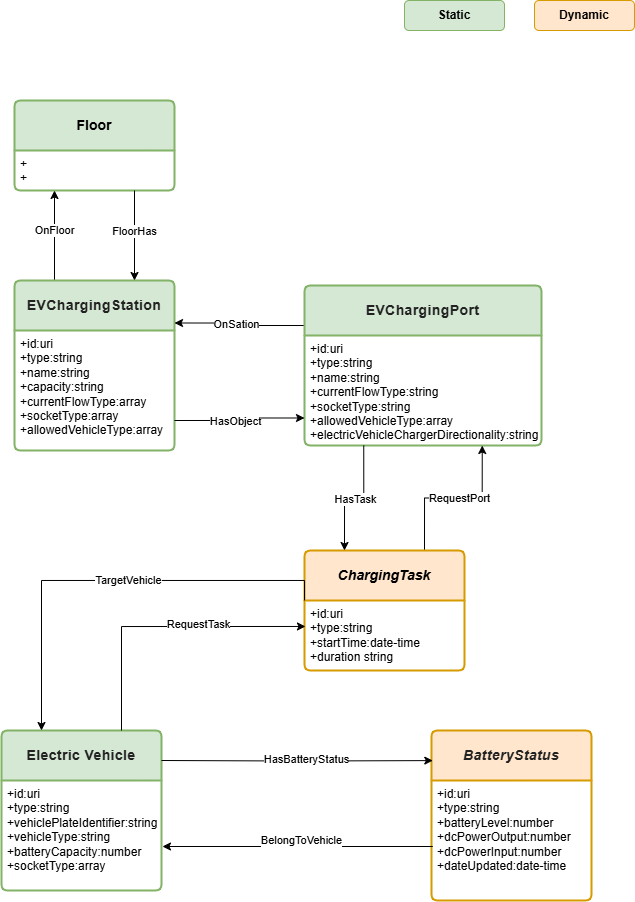

The diagram above was exported from draw.io. Its source (the exported page's mxGraphModel, read from the mxfile embedded in the PNG):
<mxGraphModel dx="542" dy="277" grid="1" gridSize="10" guides="1" tooltips="1" connect="1" arrows="1" fold="1" page="1" pageScale="1" pageWidth="827" pageHeight="1169" math="0" shadow="0">
  <root>
    <mxCell id="0" />
    <mxCell id="1" parent="0" />
    <mxCell id="8s0QgIOhgteTXl5FFG2F-1" value="&lt;b&gt;Floor&lt;/b&gt;" style="swimlane;childLayout=stackLayout;horizontal=1;startSize=50;horizontalStack=0;rounded=1;fontSize=14;fontStyle=0;strokeWidth=2;resizeParent=0;resizeLast=1;shadow=0;dashed=0;align=center;arcSize=4;whiteSpace=wrap;html=1;fillColor=#d5e8d4;strokeColor=#82b366;" vertex="1" parent="1">
      <mxGeometry x="183" y="120" width="160" height="90" as="geometry" />
    </mxCell>
    <mxCell id="8s0QgIOhgteTXl5FFG2F-2" value="+&lt;br&gt;+" style="align=left;strokeColor=none;fillColor=none;spacingLeft=4;spacingRight=4;fontSize=12;verticalAlign=top;resizable=0;rotatable=0;part=1;html=1;whiteSpace=wrap;" vertex="1" parent="8s0QgIOhgteTXl5FFG2F-1">
      <mxGeometry y="50" width="160" height="40" as="geometry" />
    </mxCell>
    <mxCell id="8s0QgIOhgteTXl5FFG2F-33" style="edgeStyle=orthogonalEdgeStyle;rounded=0;orthogonalLoop=1;jettySize=auto;html=1;entryX=0.5;entryY=1;entryDx=0;entryDy=0;" edge="1" parent="8s0QgIOhgteTXl5FFG2F-1" source="8s0QgIOhgteTXl5FFG2F-1" target="8s0QgIOhgteTXl5FFG2F-2">
      <mxGeometry relative="1" as="geometry" />
    </mxCell>
    <mxCell id="8s0QgIOhgteTXl5FFG2F-30" style="edgeStyle=orthogonalEdgeStyle;rounded=0;orthogonalLoop=1;jettySize=auto;html=1;exitX=0.25;exitY=0;exitDx=0;exitDy=0;entryX=0.25;entryY=1;entryDx=0;entryDy=0;" edge="1" parent="1" source="8s0QgIOhgteTXl5FFG2F-3" target="8s0QgIOhgteTXl5FFG2F-2">
      <mxGeometry relative="1" as="geometry" />
    </mxCell>
    <mxCell id="8s0QgIOhgteTXl5FFG2F-3" value="&lt;span style=&quot;color: rgb(34, 34, 34); font-family: &amp;quot;Google Sans&amp;quot;, Roboto, RobotoDraft, Helvetica, Arial, sans-serif; font-weight: 700; letter-spacing: 0.4px; text-align: start; white-space: pre;&quot;&gt;EVChargingStation&lt;/span&gt;" style="swimlane;childLayout=stackLayout;horizontal=1;startSize=50;horizontalStack=0;rounded=1;fontSize=14;fontStyle=0;strokeWidth=2;resizeParent=0;resizeLast=1;shadow=0;dashed=0;align=center;arcSize=4;whiteSpace=wrap;html=1;fillColor=#d5e8d4;strokeColor=#82b366;" vertex="1" parent="1">
      <mxGeometry x="183" y="300" width="160" height="170" as="geometry" />
    </mxCell>
    <mxCell id="8s0QgIOhgteTXl5FFG2F-4" value="+id:uri&lt;br&gt;+type:string&lt;br&gt;+name:string&lt;div&gt;&lt;div&gt;+capacity:string&lt;/div&gt;&lt;div&gt;+currentFlowType:&lt;span style=&quot;background-color: transparent; color: light-dark(rgb(0, 0, 0), rgb(255, 255, 255));&quot;&gt;array&lt;/span&gt;&lt;/div&gt;&lt;div&gt;+socketType:array&lt;/div&gt;&lt;div&gt;+allowedVehicleType:&lt;span style=&quot;background-color: transparent; color: light-dark(rgb(0, 0, 0), rgb(255, 255, 255));&quot;&gt;array&lt;/span&gt;&lt;/div&gt;&lt;div&gt;&lt;br&gt;&lt;/div&gt;&lt;/div&gt;" style="align=left;strokeColor=none;fillColor=none;spacingLeft=4;spacingRight=4;fontSize=12;verticalAlign=top;resizable=0;rotatable=0;part=1;html=1;whiteSpace=wrap;" vertex="1" parent="8s0QgIOhgteTXl5FFG2F-3">
      <mxGeometry y="50" width="160" height="120" as="geometry" />
    </mxCell>
    <mxCell id="8s0QgIOhgteTXl5FFG2F-32" style="edgeStyle=orthogonalEdgeStyle;rounded=0;orthogonalLoop=1;jettySize=auto;html=1;exitX=0;exitY=0.25;exitDx=0;exitDy=0;entryX=1;entryY=0.25;entryDx=0;entryDy=0;" edge="1" parent="1" source="8s0QgIOhgteTXl5FFG2F-7" target="8s0QgIOhgteTXl5FFG2F-3">
      <mxGeometry relative="1" as="geometry" />
    </mxCell>
    <mxCell id="8s0QgIOhgteTXl5FFG2F-46" value="OnSation" style="edgeLabel;html=1;align=center;verticalAlign=middle;resizable=0;points=[];" vertex="1" connectable="0" parent="8s0QgIOhgteTXl5FFG2F-32">
      <mxGeometry x="0.0615" y="1" relative="1" as="geometry">
        <mxPoint as="offset" />
      </mxGeometry>
    </mxCell>
    <mxCell id="8s0QgIOhgteTXl5FFG2F-7" value="&lt;span style=&quot;color: rgb(34, 34, 34); font-family: &amp;quot;Google Sans&amp;quot;, Roboto, RobotoDraft, Helvetica, Arial, sans-serif; font-weight: 700; letter-spacing: 0.4px; text-align: start; white-space: pre;&quot;&gt;EVChargingPort&lt;/span&gt;" style="swimlane;childLayout=stackLayout;horizontal=1;startSize=50;horizontalStack=0;rounded=1;fontSize=14;fontStyle=0;strokeWidth=2;resizeParent=0;resizeLast=1;shadow=0;dashed=0;align=center;arcSize=4;whiteSpace=wrap;html=1;fillColor=#d5e8d4;strokeColor=#82b366;" vertex="1" parent="1">
      <mxGeometry x="473" y="305" width="237" height="160" as="geometry" />
    </mxCell>
    <mxCell id="8s0QgIOhgteTXl5FFG2F-8" value="+id:uri&lt;br&gt;+type:string&lt;br&gt;+name:string&lt;div&gt;&lt;div&gt;&lt;span style=&quot;background-color: transparent; color: light-dark(rgb(0, 0, 0), rgb(255, 255, 255));&quot;&gt;+currentFlowType:&lt;/span&gt;&lt;span style=&quot;background-color: transparent; color: light-dark(rgb(0, 0, 0), rgb(255, 255, 255));&quot;&gt;string&lt;/span&gt;&lt;/div&gt;&lt;div&gt;+socketType:&lt;span style=&quot;background-color: transparent; color: light-dark(rgb(0, 0, 0), rgb(255, 255, 255));&quot;&gt;string&lt;/span&gt;&lt;/div&gt;&lt;div&gt;&lt;div&gt;+allowedVehicleType:&lt;span style=&quot;background-color: transparent; color: light-dark(rgb(0, 0, 0), rgb(255, 255, 255));&quot;&gt;array&lt;/span&gt;&lt;/div&gt;&lt;div&gt;&lt;div&gt;+electricVehicleChargerDirectionality:&lt;span style=&quot;background-color: transparent;&quot;&gt;string&lt;/span&gt;&lt;/div&gt;&lt;/div&gt;&lt;/div&gt;&lt;/div&gt;" style="align=left;strokeColor=none;fillColor=none;spacingLeft=4;spacingRight=4;fontSize=12;verticalAlign=top;resizable=0;rotatable=0;part=1;html=1;whiteSpace=wrap;" vertex="1" parent="8s0QgIOhgteTXl5FFG2F-7">
      <mxGeometry y="50" width="237" height="110" as="geometry" />
    </mxCell>
    <mxCell id="8s0QgIOhgteTXl5FFG2F-9" value="&lt;span style=&quot;color: rgb(34, 34, 34); font-family: &amp;quot;Google Sans&amp;quot;, Roboto, RobotoDraft, Helvetica, Arial, sans-serif; font-weight: 700; letter-spacing: 0.4px; text-align: start; white-space: pre;&quot;&gt;Electric Vehicle&lt;/span&gt;" style="swimlane;childLayout=stackLayout;horizontal=1;startSize=50;horizontalStack=0;rounded=1;fontSize=14;fontStyle=0;strokeWidth=2;resizeParent=0;resizeLast=1;shadow=0;dashed=0;align=center;arcSize=4;whiteSpace=wrap;html=1;fillColor=#d5e8d4;strokeColor=#82b366;" vertex="1" parent="1">
      <mxGeometry x="170" y="750" width="160" height="160" as="geometry" />
    </mxCell>
    <mxCell id="8s0QgIOhgteTXl5FFG2F-10" value="+id:uri&lt;br&gt;+type:string&lt;br&gt;&lt;div&gt;&lt;div&gt;&lt;span style=&quot;background-color: transparent;&quot;&gt;+vehiclePlateIdentifier:&lt;/span&gt;&lt;span style=&quot;background-color: transparent;&quot;&gt;string&lt;/span&gt;&lt;/div&gt;&lt;div&gt;&lt;span style=&quot;background-color: transparent; color: light-dark(rgb(0, 0, 0), rgb(255, 255, 255));&quot;&gt;+vehicleType:&lt;/span&gt;&lt;span style=&quot;background-color: transparent; color: light-dark(rgb(0, 0, 0), rgb(255, 255, 255));&quot;&gt;string&lt;/span&gt;&lt;/div&gt;&lt;/div&gt;&lt;div&gt;&lt;div&gt;&lt;span style=&quot;background-color: transparent;&quot;&gt;+batteryCapacity:&lt;/span&gt;&lt;span style=&quot;background-color: transparent; color: light-dark(rgb(0, 0, 0), rgb(255, 255, 255));&quot;&gt;number&lt;/span&gt;&lt;/div&gt;&lt;/div&gt;&lt;div&gt;+socketType:&lt;span style=&quot;background-color: transparent; color: light-dark(rgb(0, 0, 0), rgb(255, 255, 255));&quot;&gt;array&lt;/span&gt;&lt;/div&gt;&lt;div&gt;&lt;span style=&quot;background-color: transparent;&quot;&gt;&lt;br&gt;&lt;/span&gt;&lt;/div&gt;" style="align=left;strokeColor=none;fillColor=none;spacingLeft=4;spacingRight=4;fontSize=12;verticalAlign=top;resizable=0;rotatable=0;part=1;html=1;whiteSpace=wrap;" vertex="1" parent="8s0QgIOhgteTXl5FFG2F-9">
      <mxGeometry y="50" width="160" height="110" as="geometry" />
    </mxCell>
    <mxCell id="8s0QgIOhgteTXl5FFG2F-11" value="&lt;span style=&quot;color: rgb(34, 34, 34); font-family: &amp;quot;Google Sans&amp;quot;, Roboto, RobotoDraft, Helvetica, Arial, sans-serif; font-weight: 700; letter-spacing: 0.4px; text-align: start; white-space: pre;&quot;&gt;&lt;i&gt;BatteryStatus&lt;/i&gt;&lt;/span&gt;" style="swimlane;childLayout=stackLayout;horizontal=1;startSize=50;horizontalStack=0;rounded=1;fontSize=14;fontStyle=0;strokeWidth=2;resizeParent=0;resizeLast=1;shadow=0;dashed=0;align=center;arcSize=4;whiteSpace=wrap;html=1;fillColor=#ffe6cc;strokeColor=#d79b00;" vertex="1" parent="1">
      <mxGeometry x="600" y="750" width="160" height="170" as="geometry" />
    </mxCell>
    <mxCell id="8s0QgIOhgteTXl5FFG2F-12" value="+id:uri&lt;br&gt;+type:string&lt;br&gt;&lt;div&gt;&lt;div&gt;&lt;span style=&quot;background-color: transparent;&quot;&gt;+batteryLevel:&lt;/span&gt;&lt;span style=&quot;background-color: transparent;&quot;&gt;number&lt;/span&gt;&lt;/div&gt;&lt;div&gt;+dcPowerOutput:&lt;span style=&quot;background-color: transparent; color: light-dark(rgb(0, 0, 0), rgb(255, 255, 255));&quot;&gt;number&lt;/span&gt;&lt;/div&gt;&lt;div&gt;+dcPowerInput:&lt;span style=&quot;background-color: transparent;&quot;&gt;number&lt;/span&gt;&lt;/div&gt;&lt;/div&gt;&lt;div&gt;+dateUpdated:&lt;span style=&quot;background-color: transparent;&quot;&gt;date-time&lt;/span&gt;&lt;/div&gt;" style="align=left;strokeColor=none;fillColor=none;spacingLeft=4;spacingRight=4;fontSize=12;verticalAlign=top;resizable=0;rotatable=0;part=1;html=1;whiteSpace=wrap;" vertex="1" parent="8s0QgIOhgteTXl5FFG2F-11">
      <mxGeometry y="50" width="160" height="120" as="geometry" />
    </mxCell>
    <mxCell id="8s0QgIOhgteTXl5FFG2F-18" style="edgeStyle=orthogonalEdgeStyle;rounded=0;orthogonalLoop=1;jettySize=auto;html=1;entryX=1.006;entryY=0.6;entryDx=0;entryDy=0;entryPerimeter=0;exitX=0.008;exitY=0.55;exitDx=0;exitDy=0;exitPerimeter=0;" edge="1" parent="1" source="8s0QgIOhgteTXl5FFG2F-12" target="8s0QgIOhgteTXl5FFG2F-10">
      <mxGeometry relative="1" as="geometry">
        <mxPoint x="550" y="850" as="sourcePoint" />
        <Array as="points" />
      </mxGeometry>
    </mxCell>
    <mxCell id="8s0QgIOhgteTXl5FFG2F-58" value="BelongToVehicle" style="edgeLabel;html=1;align=center;verticalAlign=middle;resizable=0;points=[];" vertex="1" connectable="0" parent="8s0QgIOhgteTXl5FFG2F-18">
      <mxGeometry x="0.0744" y="-2" relative="1" as="geometry">
        <mxPoint x="14" y="-4" as="offset" />
      </mxGeometry>
    </mxCell>
    <mxCell id="8s0QgIOhgteTXl5FFG2F-24" style="edgeStyle=orthogonalEdgeStyle;rounded=0;orthogonalLoop=1;jettySize=auto;html=1;exitX=0.75;exitY=0;exitDx=0;exitDy=0;entryX=0.75;entryY=1;entryDx=0;entryDy=0;" edge="1" parent="1" source="8s0QgIOhgteTXl5FFG2F-20" target="8s0QgIOhgteTXl5FFG2F-8">
      <mxGeometry relative="1" as="geometry" />
    </mxCell>
    <mxCell id="8s0QgIOhgteTXl5FFG2F-62" value="RequestPort" style="edgeLabel;html=1;align=center;verticalAlign=middle;resizable=0;points=[];" vertex="1" connectable="0" parent="8s0QgIOhgteTXl5FFG2F-24">
      <mxGeometry x="0.0727" relative="1" as="geometry">
        <mxPoint as="offset" />
      </mxGeometry>
    </mxCell>
    <mxCell id="8s0QgIOhgteTXl5FFG2F-20" value="&lt;b&gt;&lt;i&gt;ChargingTask&lt;/i&gt;&lt;/b&gt;" style="swimlane;childLayout=stackLayout;horizontal=1;startSize=50;horizontalStack=0;rounded=1;fontSize=14;fontStyle=0;strokeWidth=2;resizeParent=0;resizeLast=1;shadow=0;dashed=0;align=center;arcSize=4;whiteSpace=wrap;html=1;fillColor=#ffe6cc;strokeColor=#d79b00;" vertex="1" parent="1">
      <mxGeometry x="473" y="570" width="160" height="120" as="geometry" />
    </mxCell>
    <mxCell id="8s0QgIOhgteTXl5FFG2F-21" value="+id:uri&lt;br&gt;+type:string&lt;br&gt;&lt;div&gt;&lt;div&gt;&lt;span style=&quot;background-color: transparent; color: light-dark(rgb(0, 0, 0), rgb(255, 255, 255));&quot;&gt;+startTime:&lt;/span&gt;&lt;span style=&quot;background-color: transparent; color: light-dark(rgb(0, 0, 0), rgb(255, 255, 255));&quot;&gt;date-time&lt;/span&gt;&lt;/div&gt;&lt;/div&gt;&lt;div&gt;+d&lt;span style=&quot;background-color: transparent;&quot;&gt;uration&lt;font color=&quot;rgba(0, 0, 0, 0)&quot;&gt;:&lt;/font&gt;&lt;/span&gt;&lt;span style=&quot;background-color: transparent; color: light-dark(rgb(0, 0, 0), rgb(255, 255, 255));&quot;&gt;string&lt;/span&gt;&lt;/div&gt;" style="align=left;strokeColor=none;fillColor=none;spacingLeft=4;spacingRight=4;fontSize=12;verticalAlign=top;resizable=0;rotatable=0;part=1;html=1;whiteSpace=wrap;" vertex="1" parent="8s0QgIOhgteTXl5FFG2F-20">
      <mxGeometry y="50" width="160" height="70" as="geometry" />
    </mxCell>
    <mxCell id="8s0QgIOhgteTXl5FFG2F-25" style="edgeStyle=orthogonalEdgeStyle;rounded=0;orthogonalLoop=1;jettySize=auto;html=1;exitX=0;exitY=0;exitDx=0;exitDy=0;entryX=0.25;entryY=0;entryDx=0;entryDy=0;" edge="1" parent="1" source="8s0QgIOhgteTXl5FFG2F-21" target="8s0QgIOhgteTXl5FFG2F-9">
      <mxGeometry relative="1" as="geometry" />
    </mxCell>
    <mxCell id="8s0QgIOhgteTXl5FFG2F-60" value="TargetVehicle" style="edgeLabel;html=1;align=center;verticalAlign=middle;resizable=0;points=[];" vertex="1" connectable="0" parent="8s0QgIOhgteTXl5FFG2F-25">
      <mxGeometry x="0.019" y="3" relative="1" as="geometry">
        <mxPoint x="24" y="-3" as="offset" />
      </mxGeometry>
    </mxCell>
    <mxCell id="8s0QgIOhgteTXl5FFG2F-28" style="edgeStyle=orthogonalEdgeStyle;rounded=0;orthogonalLoop=1;jettySize=auto;html=1;exitX=0.75;exitY=0;exitDx=0;exitDy=0;entryX=0.006;entryY=0.371;entryDx=0;entryDy=0;entryPerimeter=0;" edge="1" parent="1" source="8s0QgIOhgteTXl5FFG2F-9" target="8s0QgIOhgteTXl5FFG2F-21">
      <mxGeometry relative="1" as="geometry" />
    </mxCell>
    <mxCell id="8s0QgIOhgteTXl5FFG2F-59" value="RequestTask" style="edgeLabel;html=1;align=center;verticalAlign=middle;resizable=0;points=[];" vertex="1" connectable="0" parent="8s0QgIOhgteTXl5FFG2F-28">
      <mxGeometry x="0.1129" y="2" relative="1" as="geometry">
        <mxPoint x="21" as="offset" />
      </mxGeometry>
    </mxCell>
    <mxCell id="8s0QgIOhgteTXl5FFG2F-29" style="edgeStyle=orthogonalEdgeStyle;rounded=0;orthogonalLoop=1;jettySize=auto;html=1;exitX=0.75;exitY=1;exitDx=0;exitDy=0;entryX=0.75;entryY=0;entryDx=0;entryDy=0;" edge="1" parent="1" source="8s0QgIOhgteTXl5FFG2F-2" target="8s0QgIOhgteTXl5FFG2F-3">
      <mxGeometry relative="1" as="geometry" />
    </mxCell>
    <mxCell id="8s0QgIOhgteTXl5FFG2F-38" value="OnFloor" style="edgeLabel;html=1;align=center;verticalAlign=middle;resizable=0;points=[];" vertex="1" connectable="0" parent="8s0QgIOhgteTXl5FFG2F-29">
      <mxGeometry x="-0.0222" y="2" relative="1" as="geometry">
        <mxPoint x="-82" y="-4" as="offset" />
      </mxGeometry>
    </mxCell>
    <mxCell id="8s0QgIOhgteTXl5FFG2F-44" value="FloorHas" style="edgeLabel;html=1;align=center;verticalAlign=middle;resizable=0;points=[];" vertex="1" connectable="0" parent="8s0QgIOhgteTXl5FFG2F-29">
      <mxGeometry x="0.0222" y="-8" relative="1" as="geometry">
        <mxPoint x="8" y="-6" as="offset" />
      </mxGeometry>
    </mxCell>
    <mxCell id="8s0QgIOhgteTXl5FFG2F-31" style="edgeStyle=orthogonalEdgeStyle;rounded=0;orthogonalLoop=1;jettySize=auto;html=1;exitX=1;exitY=0.75;exitDx=0;exitDy=0;entryX=0;entryY=0.75;entryDx=0;entryDy=0;" edge="1" parent="1" source="8s0QgIOhgteTXl5FFG2F-4" target="8s0QgIOhgteTXl5FFG2F-8">
      <mxGeometry relative="1" as="geometry" />
    </mxCell>
    <mxCell id="8s0QgIOhgteTXl5FFG2F-45" value="HasObject" style="edgeLabel;html=1;align=center;verticalAlign=middle;resizable=0;points=[];" vertex="1" connectable="0" parent="8s0QgIOhgteTXl5FFG2F-31">
      <mxGeometry x="-0.2462" relative="1" as="geometry">
        <mxPoint x="11" y="1" as="offset" />
      </mxGeometry>
    </mxCell>
    <mxCell id="8s0QgIOhgteTXl5FFG2F-34" value="&lt;b&gt;Static&lt;/b&gt;" style="rounded=1;whiteSpace=wrap;html=1;fillColor=#d5e8d4;strokeColor=#82b366;" vertex="1" parent="1">
      <mxGeometry x="573" y="20" width="100" height="30" as="geometry" />
    </mxCell>
    <mxCell id="8s0QgIOhgteTXl5FFG2F-35" value="&lt;b&gt;Dynamic&lt;/b&gt;" style="rounded=1;whiteSpace=wrap;html=1;fillColor=#ffe6cc;strokeColor=#d79b00;" vertex="1" parent="1">
      <mxGeometry x="703" y="20" width="100" height="30" as="geometry" />
    </mxCell>
    <mxCell id="8s0QgIOhgteTXl5FFG2F-37" style="edgeStyle=orthogonalEdgeStyle;rounded=0;orthogonalLoop=1;jettySize=auto;html=1;exitX=0.25;exitY=1;exitDx=0;exitDy=0;entryX=0.25;entryY=0;entryDx=0;entryDy=0;" edge="1" parent="1" source="8s0QgIOhgteTXl5FFG2F-8" target="8s0QgIOhgteTXl5FFG2F-20">
      <mxGeometry relative="1" as="geometry" />
    </mxCell>
    <mxCell id="8s0QgIOhgteTXl5FFG2F-47" value="HasTask" style="edgeLabel;html=1;align=center;verticalAlign=middle;resizable=0;points=[];" vertex="1" connectable="0" parent="8s0QgIOhgteTXl5FFG2F-37">
      <mxGeometry x="-0.0182" y="1" relative="1" as="geometry">
        <mxPoint as="offset" />
      </mxGeometry>
    </mxCell>
    <mxCell id="8s0QgIOhgteTXl5FFG2F-72" style="edgeStyle=orthogonalEdgeStyle;rounded=0;orthogonalLoop=1;jettySize=auto;html=1;entryX=0.008;entryY=0.177;entryDx=0;entryDy=0;entryPerimeter=0;" edge="1" parent="1" target="8s0QgIOhgteTXl5FFG2F-11">
      <mxGeometry relative="1" as="geometry">
        <mxPoint x="330" y="780" as="sourcePoint" />
      </mxGeometry>
    </mxCell>
    <mxCell id="8s0QgIOhgteTXl5FFG2F-73" value="HasBatteryStatus" style="edgeLabel;html=1;align=center;verticalAlign=middle;resizable=0;points=[];" vertex="1" connectable="0" parent="8s0QgIOhgteTXl5FFG2F-72">
      <mxGeometry x="0.0737" y="1" relative="1" as="geometry">
        <mxPoint as="offset" />
      </mxGeometry>
    </mxCell>
  </root>
</mxGraphModel>